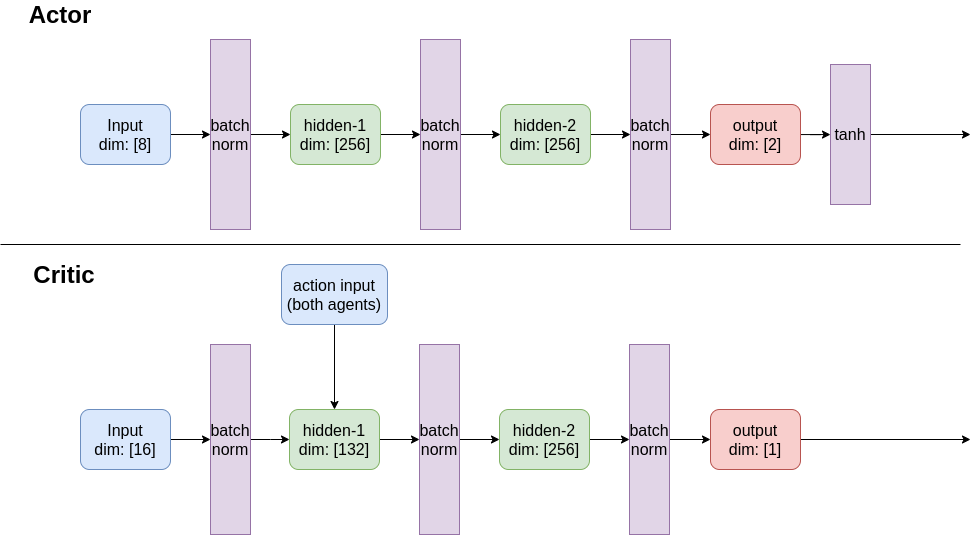

The diagram above was exported from draw.io. Its source (the exported page's mxGraphModel, read from the mxfile embedded in the PNG):
<mxGraphModel dx="1761" dy="2419" grid="1" gridSize="10" guides="1" tooltips="1" connect="1" arrows="1" fold="1" page="1" pageScale="1" pageWidth="850" pageHeight="1100" math="0" shadow="0">
  <root>
    <mxCell id="0" />
    <mxCell id="1" parent="0" />
    <mxCell id="2" style="edgeStyle=orthogonalEdgeStyle;rounded=0;orthogonalLoop=1;jettySize=auto;html=1;fontSize=16;" edge="1" source="3" target="11" parent="1">
      <mxGeometry relative="1" as="geometry" />
    </mxCell>
    <mxCell id="3" value="Input&lt;br&gt;dim: [8]" style="rounded=1;whiteSpace=wrap;html=1;fontSize=16;fillColor=#dae8fc;strokeColor=#6c8ebf;" vertex="1" parent="1">
      <mxGeometry x="40" y="40" width="90" height="60" as="geometry" />
    </mxCell>
    <mxCell id="4" style="edgeStyle=orthogonalEdgeStyle;rounded=0;orthogonalLoop=1;jettySize=auto;html=1;fontSize=16;" edge="1" source="5" target="13" parent="1">
      <mxGeometry relative="1" as="geometry" />
    </mxCell>
    <mxCell id="5" value="hidden-1&lt;br&gt;dim: [256]" style="rounded=1;whiteSpace=wrap;html=1;fontSize=16;fillColor=#d5e8d4;strokeColor=#82b366;" vertex="1" parent="1">
      <mxGeometry x="250" y="40" width="90" height="60" as="geometry" />
    </mxCell>
    <mxCell id="6" style="edgeStyle=orthogonalEdgeStyle;rounded=0;orthogonalLoop=1;jettySize=auto;html=1;fontSize=16;" edge="1" source="7" target="15" parent="1">
      <mxGeometry relative="1" as="geometry" />
    </mxCell>
    <mxCell id="7" value="hidden-2&lt;br&gt;dim: [256]" style="rounded=1;whiteSpace=wrap;html=1;fontSize=16;fillColor=#d5e8d4;strokeColor=#82b366;" vertex="1" parent="1">
      <mxGeometry x="460" y="40" width="90" height="60" as="geometry" />
    </mxCell>
    <mxCell id="8" style="edgeStyle=orthogonalEdgeStyle;rounded=0;orthogonalLoop=1;jettySize=auto;html=1;fontSize=24;" edge="1" source="9" target="30" parent="1">
      <mxGeometry relative="1" as="geometry" />
    </mxCell>
    <mxCell id="9" value="output&lt;br&gt;dim: [2]" style="rounded=1;whiteSpace=wrap;html=1;fontSize=16;fillColor=#f8cecc;strokeColor=#b85450;" vertex="1" parent="1">
      <mxGeometry x="670" y="40" width="90" height="60" as="geometry" />
    </mxCell>
    <mxCell id="10" style="edgeStyle=orthogonalEdgeStyle;rounded=0;orthogonalLoop=1;jettySize=auto;html=1;entryX=0;entryY=0.5;entryDx=0;entryDy=0;fontSize=16;" edge="1" source="11" target="5" parent="1">
      <mxGeometry relative="1" as="geometry" />
    </mxCell>
    <mxCell id="11" value="batch norm" style="rounded=0;whiteSpace=wrap;html=1;fontSize=16;fillColor=#e1d5e7;strokeColor=#9673a6;" vertex="1" parent="1">
      <mxGeometry x="170" y="-25" width="40" height="190" as="geometry" />
    </mxCell>
    <mxCell id="12" style="edgeStyle=orthogonalEdgeStyle;rounded=0;orthogonalLoop=1;jettySize=auto;html=1;fontSize=16;" edge="1" source="13" target="7" parent="1">
      <mxGeometry relative="1" as="geometry" />
    </mxCell>
    <mxCell id="13" value="batch norm" style="rounded=0;whiteSpace=wrap;html=1;fontSize=16;fillColor=#e1d5e7;strokeColor=#9673a6;" vertex="1" parent="1">
      <mxGeometry x="380" y="-25" width="40" height="190" as="geometry" />
    </mxCell>
    <mxCell id="14" style="edgeStyle=orthogonalEdgeStyle;rounded=0;orthogonalLoop=1;jettySize=auto;html=1;fontSize=16;" edge="1" source="15" target="9" parent="1">
      <mxGeometry relative="1" as="geometry" />
    </mxCell>
    <mxCell id="15" value="batch norm" style="rounded=0;whiteSpace=wrap;html=1;fontSize=16;fillColor=#e1d5e7;strokeColor=#9673a6;" vertex="1" parent="1">
      <mxGeometry x="590" y="-25" width="40" height="190" as="geometry" />
    </mxCell>
    <mxCell id="16" value="Actor" style="text;html=1;strokeColor=none;fillColor=none;align=center;verticalAlign=middle;whiteSpace=wrap;rounded=0;fontSize=24;fontStyle=1" vertex="1" parent="1">
      <mxGeometry y="-60" width="40" height="20" as="geometry" />
    </mxCell>
    <mxCell id="17" style="edgeStyle=orthogonalEdgeStyle;rounded=0;orthogonalLoop=1;jettySize=auto;html=1;" edge="1" source="18" target="36" parent="1">
      <mxGeometry relative="1" as="geometry" />
    </mxCell>
    <mxCell id="18" value="Input&lt;br&gt;dim: [16]" style="rounded=1;whiteSpace=wrap;html=1;fontSize=16;fillColor=#dae8fc;strokeColor=#6c8ebf;" vertex="1" parent="1">
      <mxGeometry x="40" y="345" width="90" height="60" as="geometry" />
    </mxCell>
    <mxCell id="19" style="edgeStyle=orthogonalEdgeStyle;rounded=0;orthogonalLoop=1;jettySize=auto;html=1;fontSize=16;" edge="1" source="20" target="24" parent="1">
      <mxGeometry relative="1" as="geometry" />
    </mxCell>
    <mxCell id="20" value="hidden-1&lt;br&gt;dim: [132]" style="rounded=1;whiteSpace=wrap;html=1;fontSize=16;fillColor=#d5e8d4;strokeColor=#82b366;" vertex="1" parent="1">
      <mxGeometry x="249" y="345" width="90" height="60" as="geometry" />
    </mxCell>
    <mxCell id="21" style="edgeStyle=orthogonalEdgeStyle;rounded=0;orthogonalLoop=1;jettySize=auto;html=1;fontSize=16;" edge="1" source="22" target="26" parent="1">
      <mxGeometry relative="1" as="geometry" />
    </mxCell>
    <mxCell id="22" value="hidden-2&lt;br&gt;dim: [256]" style="rounded=1;whiteSpace=wrap;html=1;fontSize=16;fillColor=#d5e8d4;strokeColor=#82b366;" vertex="1" parent="1">
      <mxGeometry x="459" y="345" width="90" height="60" as="geometry" />
    </mxCell>
    <mxCell id="23" style="edgeStyle=orthogonalEdgeStyle;rounded=0;orthogonalLoop=1;jettySize=auto;html=1;fontSize=16;" edge="1" source="24" target="22" parent="1">
      <mxGeometry relative="1" as="geometry" />
    </mxCell>
    <mxCell id="24" value="batch norm" style="rounded=0;whiteSpace=wrap;html=1;fontSize=16;fillColor=#e1d5e7;strokeColor=#9673a6;" vertex="1" parent="1">
      <mxGeometry x="379" y="280" width="40" height="190" as="geometry" />
    </mxCell>
    <mxCell id="25" style="edgeStyle=orthogonalEdgeStyle;rounded=0;orthogonalLoop=1;jettySize=auto;html=1;" edge="1" source="26" target="34" parent="1">
      <mxGeometry relative="1" as="geometry" />
    </mxCell>
    <mxCell id="26" value="batch norm" style="rounded=0;whiteSpace=wrap;html=1;fontSize=16;fillColor=#e1d5e7;strokeColor=#9673a6;" vertex="1" parent="1">
      <mxGeometry x="589" y="280" width="40" height="190" as="geometry" />
    </mxCell>
    <mxCell id="27" value="Critic" style="text;html=1;strokeColor=none;fillColor=none;align=center;verticalAlign=middle;whiteSpace=wrap;rounded=0;fontSize=24;fontStyle=1" vertex="1" parent="1">
      <mxGeometry x="4" y="200" width="40" height="20" as="geometry" />
    </mxCell>
    <mxCell id="28" value="" style="endArrow=none;html=1;fontSize=24;" edge="1" parent="1">
      <mxGeometry width="50" height="50" relative="1" as="geometry">
        <mxPoint x="920" y="180" as="sourcePoint" />
        <mxPoint x="-40" y="180" as="targetPoint" />
      </mxGeometry>
    </mxCell>
    <mxCell id="29" style="edgeStyle=orthogonalEdgeStyle;rounded=0;orthogonalLoop=1;jettySize=auto;html=1;" edge="1" source="30" parent="1">
      <mxGeometry relative="1" as="geometry">
        <mxPoint x="930" y="70" as="targetPoint" />
      </mxGeometry>
    </mxCell>
    <mxCell id="30" value="tanh" style="rounded=0;whiteSpace=wrap;html=1;fontSize=16;fillColor=#e1d5e7;strokeColor=#9673a6;" vertex="1" parent="1">
      <mxGeometry x="790" width="40" height="140" as="geometry" />
    </mxCell>
    <mxCell id="31" style="edgeStyle=orthogonalEdgeStyle;rounded=0;orthogonalLoop=1;jettySize=auto;html=1;fontSize=24;" edge="1" source="32" target="20" parent="1">
      <mxGeometry relative="1" as="geometry" />
    </mxCell>
    <mxCell id="32" value="action input (both agents)" style="rounded=1;whiteSpace=wrap;html=1;fontSize=16;fillColor=#dae8fc;strokeColor=#6c8ebf;" vertex="1" parent="1">
      <mxGeometry x="241" y="200" width="106" height="60" as="geometry" />
    </mxCell>
    <mxCell id="33" style="edgeStyle=orthogonalEdgeStyle;rounded=0;orthogonalLoop=1;jettySize=auto;html=1;" edge="1" source="34" parent="1">
      <mxGeometry relative="1" as="geometry">
        <mxPoint x="930" y="375" as="targetPoint" />
      </mxGeometry>
    </mxCell>
    <mxCell id="34" value="output&lt;br&gt;dim: [1]" style="rounded=1;whiteSpace=wrap;html=1;fontSize=16;fillColor=#f8cecc;strokeColor=#b85450;" vertex="1" parent="1">
      <mxGeometry x="670" y="345" width="90" height="60" as="geometry" />
    </mxCell>
    <mxCell id="35" style="edgeStyle=orthogonalEdgeStyle;rounded=0;orthogonalLoop=1;jettySize=auto;html=1;" edge="1" source="36" target="20" parent="1">
      <mxGeometry relative="1" as="geometry" />
    </mxCell>
    <mxCell id="36" value="batch norm" style="rounded=0;whiteSpace=wrap;html=1;fontSize=16;fillColor=#e1d5e7;strokeColor=#9673a6;" vertex="1" parent="1">
      <mxGeometry x="170" y="280" width="40" height="190" as="geometry" />
    </mxCell>
  </root>
</mxGraphModel>